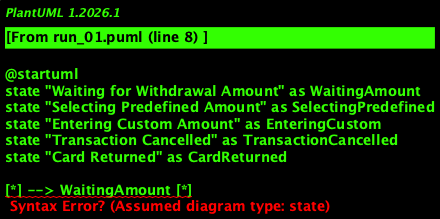

The diagram above was rendered by PlantUML. Its source (embedded in the PNG):
@startuml
state "Waiting for Withdrawal Amount" as WaitingAmount
state "Selecting Predefined Amount" as SelectingPredefined
state "Entering Custom Amount" as EnteringCustom
state "Transaction Cancelled" as TransactionCancelled
state "Card Returned" as CardReturned

[*] --> WaitingAmount [*]
WaitingAmount --> SelectingPredefined : select predefined amount
SelectingPredefined --> WaitingAmount : cancel selection
WaitingAmount --> EnteringCustom : enter custom amount
EnteringCustom --> WaitingAmount : cancel entry
WaitingAmount --> TransactionCancelled : cancel transaction
TransactionCancelled --> CardReturned : return card

note right of WaitingAmount: User selects or enters withdrawal amount.
note left of SelectingPredefined: Predefined amounts are provided for selection.

@enduml